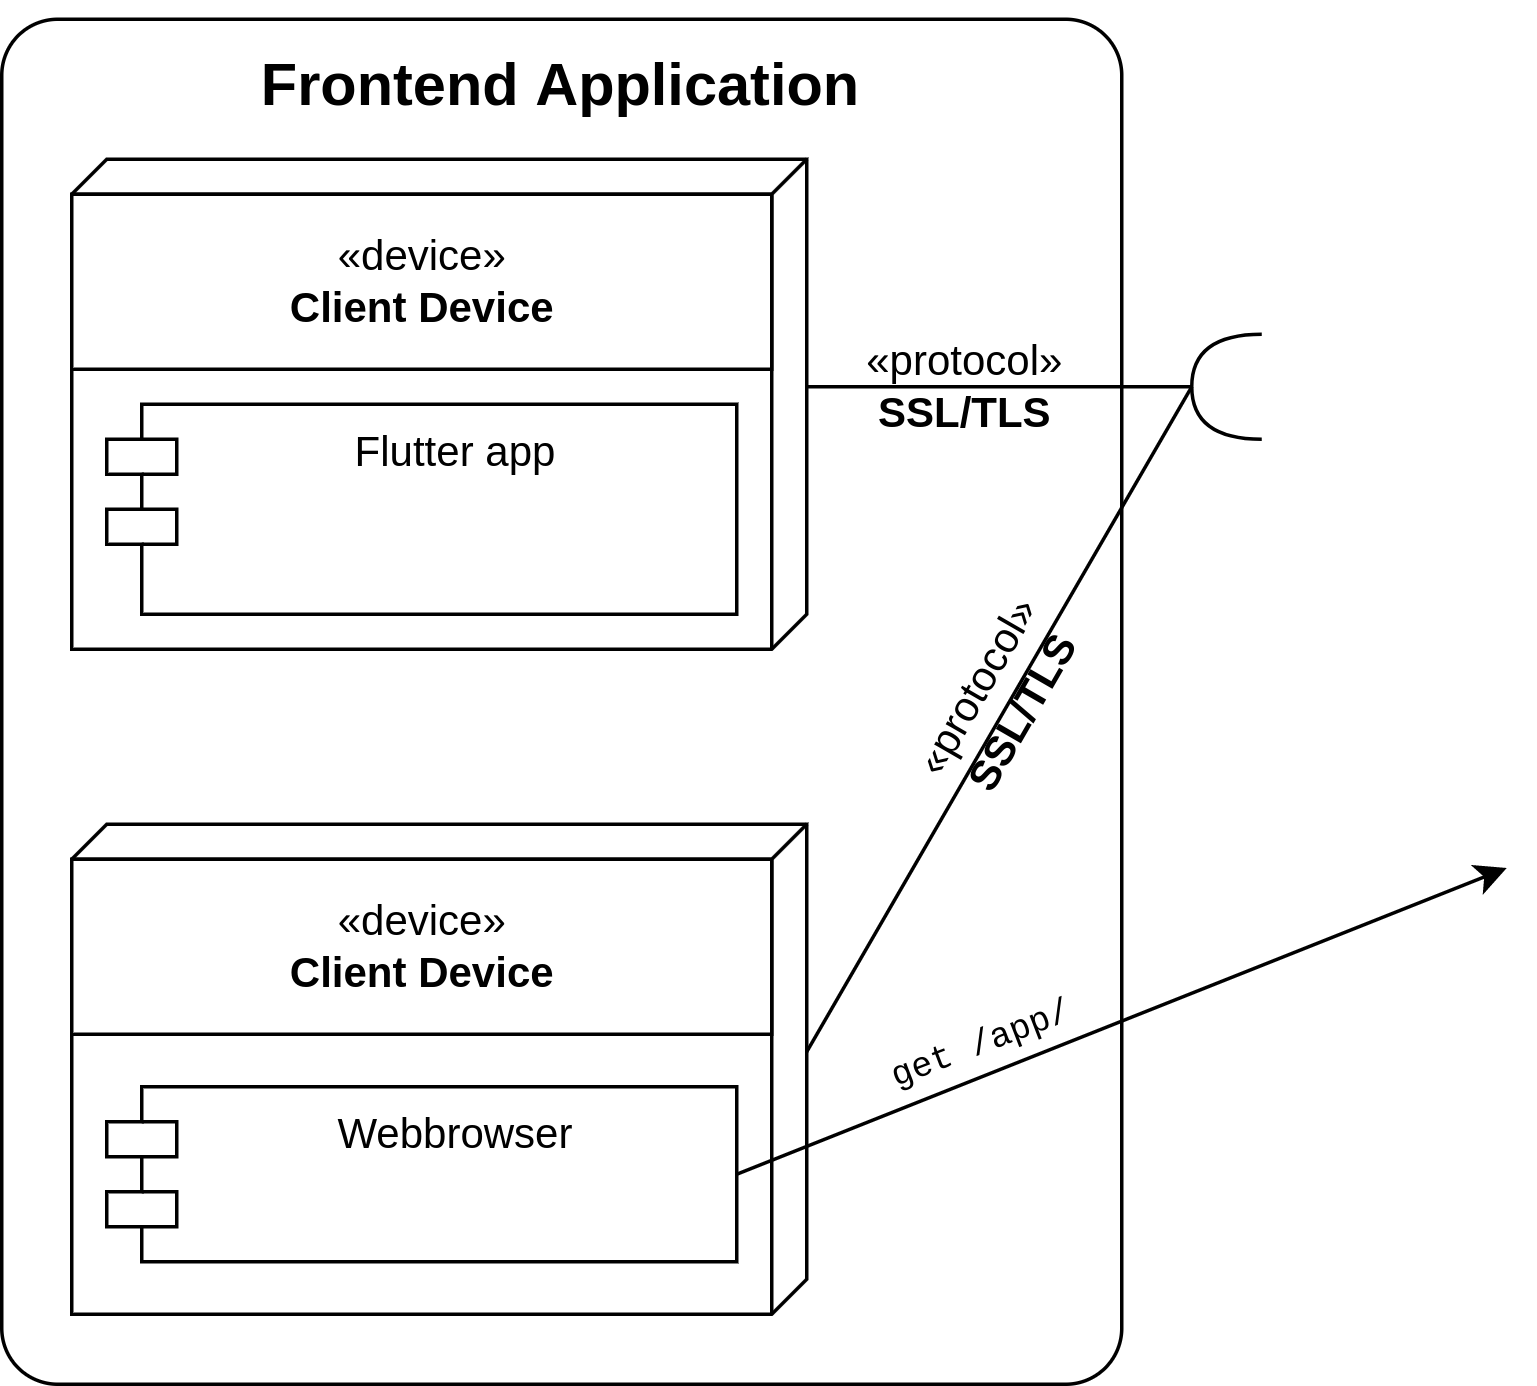

The diagram above was exported from draw.io. Its source (the exported page's mxGraphModel, read from the mxfile embedded in the PNG):
<mxGraphModel dx="813" dy="502" grid="1" gridSize="10" guides="1" tooltips="1" connect="1" arrows="1" fold="1" page="1" pageScale="1" pageWidth="827" pageHeight="1169" math="0" shadow="0">
  <root>
    <mxCell id="0" />
    <mxCell id="1" parent="0" />
    <mxCell id="9Wi5b8jHY35VIMvjeZWj-1" value="" style="verticalAlign=top;align=left;spacingTop=8;spacingLeft=2;spacingRight=12;shape=cube;size=10;direction=south;fontStyle=4;html=1;strokeColor=default;" parent="1" vertex="1">
      <mxGeometry x="310" y="270" width="210" height="140" as="geometry" />
    </mxCell>
    <mxCell id="9Wi5b8jHY35VIMvjeZWj-2" value="«device»&lt;br&gt;&lt;b&gt;Client Device&lt;/b&gt;" style="html=1;strokeColor=default;" parent="1" vertex="1">
      <mxGeometry x="310" y="280" width="200" height="50" as="geometry" />
    </mxCell>
    <mxCell id="9Wi5b8jHY35VIMvjeZWj-3" value="Flutter app" style="shape=module;align=left;spacingLeft=20;align=center;verticalAlign=top;strokeColor=default;" parent="1" vertex="1">
      <mxGeometry x="320" y="340" width="180" height="60" as="geometry" />
    </mxCell>
    <mxCell id="9Wi5b8jHY35VIMvjeZWj-4" value="" style="verticalAlign=top;align=left;spacingTop=8;spacingLeft=2;spacingRight=12;shape=cube;size=10;direction=south;fontStyle=4;html=1;strokeColor=default;" parent="1" vertex="1">
      <mxGeometry x="310" y="460" width="210" height="140" as="geometry" />
    </mxCell>
    <mxCell id="9Wi5b8jHY35VIMvjeZWj-5" value="«device»&lt;br&gt;&lt;b&gt;Client Device&lt;/b&gt;" style="html=1;strokeColor=default;" parent="1" vertex="1">
      <mxGeometry x="310" y="470" width="200" height="50" as="geometry" />
    </mxCell>
    <mxCell id="9Wi5b8jHY35VIMvjeZWj-6" value="Webbrowser" style="shape=module;align=left;spacingLeft=20;align=center;verticalAlign=top;strokeColor=default;" parent="1" vertex="1">
      <mxGeometry x="320" y="535" width="180" height="50" as="geometry" />
    </mxCell>
    <mxCell id="9Wi5b8jHY35VIMvjeZWj-8" value="" style="endArrow=none;html=1;rounded=0;exitX=0;exitY=0;exitDx=65;exitDy=0;exitPerimeter=0;entryX=1;entryY=0.5;entryDx=0;entryDy=0;entryPerimeter=0;" parent="1" source="9Wi5b8jHY35VIMvjeZWj-1" edge="1">
      <mxGeometry width="50" height="50" relative="1" as="geometry">
        <mxPoint x="720" y="460" as="sourcePoint" />
        <mxPoint x="630" y="335" as="targetPoint" />
      </mxGeometry>
    </mxCell>
    <mxCell id="9Wi5b8jHY35VIMvjeZWj-9" value="" style="endArrow=none;html=1;rounded=0;exitX=0;exitY=0;exitDx=65;exitDy=0;exitPerimeter=0;entryX=1;entryY=0.5;entryDx=0;entryDy=0;entryPerimeter=0;" parent="1" source="9Wi5b8jHY35VIMvjeZWj-4" edge="1">
      <mxGeometry width="50" height="50" relative="1" as="geometry">
        <mxPoint x="720" y="420" as="sourcePoint" />
        <mxPoint x="630" y="335" as="targetPoint" />
      </mxGeometry>
    </mxCell>
    <mxCell id="9Wi5b8jHY35VIMvjeZWj-10" value="«protocol»&lt;br&gt;&lt;b&gt;SSL/TLS&lt;/b&gt;" style="html=1;strokeColor=none;fillColor=none;rotation=-60;" parent="1" vertex="1">
      <mxGeometry x="520" y="400" width="110" height="50" as="geometry" />
    </mxCell>
    <mxCell id="9Wi5b8jHY35VIMvjeZWj-11" value="«protocol»&lt;br&gt;&lt;b&gt;SSL/TLS&lt;/b&gt;" style="html=1;strokeColor=none;fillColor=none;rotation=0;" parent="1" vertex="1">
      <mxGeometry x="510" y="310" width="110" height="50" as="geometry" />
    </mxCell>
    <mxCell id="9Wi5b8jHY35VIMvjeZWj-12" value="" style="rounded=1;whiteSpace=wrap;html=1;fillColor=none;imageWidth=24;imageHeight=24;arcSize=5;" parent="1" vertex="1">
      <mxGeometry x="290" y="230" width="320" height="390" as="geometry" />
    </mxCell>
    <mxCell id="9Wi5b8jHY35VIMvjeZWj-13" value="Frontend Application" style="text;html=1;strokeColor=none;fillColor=none;align=center;verticalAlign=middle;whiteSpace=wrap;rounded=0;fontStyle=1;fontSize=17;" parent="1" vertex="1">
      <mxGeometry x="290" y="225" width="320" height="50" as="geometry" />
    </mxCell>
    <mxCell id="9Wi5b8jHY35VIMvjeZWj-14" value="" style="shape=requiredInterface;html=1;verticalLabelPosition=bottom;sketch=0;fontSize=17;fillColor=none;rotation=-180;" parent="1" vertex="1">
      <mxGeometry x="630" y="320" width="20" height="30" as="geometry" />
    </mxCell>
    <mxCell id="DUo3U2yAQ2Lcp5GeJIWE-2" value="" style="endArrow=classic;html=1;rounded=0;fontFamily=Courier New;exitX=1;exitY=0.5;exitDx=0;exitDy=0;entryX=0;entryY=0;entryDx=0;entryDy=15;entryPerimeter=0;" edge="1" parent="1">
      <mxGeometry width="50" height="50" relative="1" as="geometry">
        <mxPoint x="500" y="560" as="sourcePoint" />
        <mxPoint x="720" y="472.5" as="targetPoint" />
      </mxGeometry>
    </mxCell>
    <mxCell id="DUo3U2yAQ2Lcp5GeJIWE-3" value="get /app/" style="text;html=1;strokeColor=none;fillColor=none;align=center;verticalAlign=middle;whiteSpace=wrap;rounded=0;fontFamily=Courier New;fontSize=10;rotation=339;" vertex="1" parent="1">
      <mxGeometry x="525" y="507.5" width="90" height="30" as="geometry" />
    </mxCell>
  </root>
</mxGraphModel>